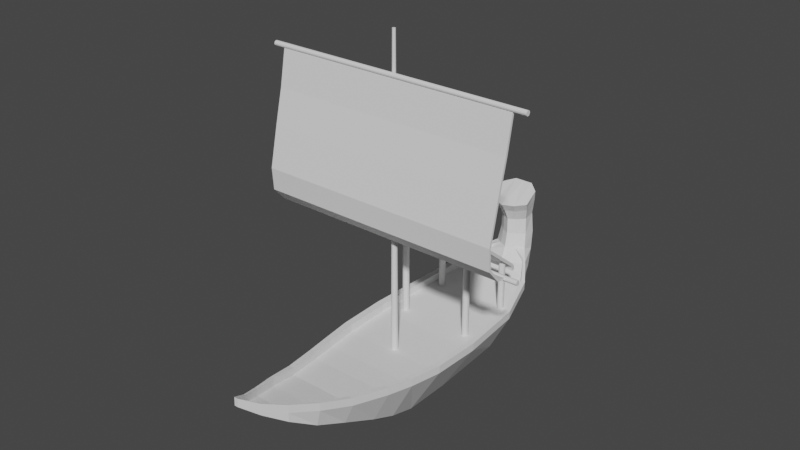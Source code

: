 # Source: boat.blend  (saved by Blender 3.5.10; exported with 4.5.12 LTS)
import bpy
from mathutils import Matrix  # noqa: F401  (used for matrix-valued properties, if any)

bpy.ops.wm.read_factory_settings(use_empty=True)
scene = bpy.context.scene
scene.name = 'Scene'

# ---- collections
col_collection = bpy.data.collections.new('Collection'); scene.collection.children.link(col_collection)

# ---- world
world_world = bpy.data.worlds.new('World'); scene.world = world_world
world_world.use_nodes = True; world_world.node_tree.nodes.clear()
_N = world_world.node_tree.nodes; _L = world_world.node_tree.links
n0 = _N.new('ShaderNodeOutputWorld'); n0.name = 'World Output'; n0.location = (300, 300)
n1 = _N.new('ShaderNodeBackground'); n1.name = 'Background'; n1.location = (10, 300)
n1.inputs[0].default_value = (0.05088, 0.05088, 0.05088, 1.0)
_L.new(n1.outputs[0], n0.inputs[0])
n0.is_active_output = True
world_world.color = (0.05088, 0.05088, 0.05088)
world_world.use_sun_shadow = False
world_world.sun_shadow_jitter_overblur = 0.0

# ---- meshes
me_cube_001 = bpy.data.meshes.new('Cube.001')
me_cube_001.from_pydata([(-1.0, -1.0, -1.0), (-2.328, -1.0, 1.211), (-1.0, 1.0, -1.0), (-2.386, 1.0, 1.211), (1.0, -1.0, -1.0), (2.328, -1.0, 1.211), (1.0, 1.0, -1.0), (2.386, 1.0, 1.211), (-1.307, 3.67, -0.4128), (-2.191, 3.67, 1.278), (1.315, 3.67, -0.397), (2.191, 3.67, 1.278), (-1.189, -2.313, -0.508), (-2.119, -2.313, 1.265), (1.199, -2.313, -0.4877), (2.119, -2.313, 1.265), (-1.176, 5.745, 0.8598), (-1.684, 5.438, 1.632), (1.181, 5.742, 0.867), (1.684, 5.438, 1.632), (-1.193, -3.375, -0.05746), (-1.9, -3.375, 1.353), (1.201, -3.375, -0.04127), (1.9, -3.375, 1.353), (-1.148, -4.857, 0.6433), (-1.54, -4.857, 1.559), (1.153, -4.857, 0.6538), (1.54, -4.857, 1.559), (-1.038, -6.129, 1.214), (-1.194, -6.129, 1.901), (1.04, -6.129, 1.222), (1.194, -6.129, 1.901), (-0.7874, -7.207, 1.871), (-0.7874, -7.207, 2.236), (0.7874, -7.207, 1.875), (0.7874, -7.207, 2.236), (-0.4091, -8.058, 2.442), (-0.4091, -8.058, 2.587), (0.4091, -8.058, 2.444), (0.4091, -8.058, 2.587), (-0.07565, -8.748, 3.011), (-0.07565, -8.748, 3.022), (0.07565, -8.748, 3.011), (0.07565, -8.748, 3.022), (-0.9989, 6.47, 1.337), (-1.275, 6.045, 1.955), (1.002, 6.466, 1.343), (1.276, 6.045, 1.955), (-0.835, 6.956, 1.794), (-1.026, 6.391, 2.22), (0.8379, 6.95, 1.798), (1.028, 6.391, 2.22), (-0.6812, 7.345, 2.426), (-0.6876, 6.854, 2.607), (0.6832, 7.339, 2.428), (0.6906, 6.839, 2.612), (-0.618, 7.504, 3.163), (-0.615, 6.984, 3.224), (0.6199, 7.498, 3.164), (0.6171, 6.968, 3.226), (-0.5465, 7.491, 3.995), (-0.5992, 6.972, 3.927), (0.5495, 7.484, 3.994), (0.6031, 6.956, 3.925), (-0.7027, 7.366, 4.691), (-0.7498, 6.761, 4.453), (0.706, 7.359, 4.688), (0.7536, 6.742, 4.446), (-0.7905, 7.25, 5.134), (-0.8876, 6.531, 4.831), (0.7951, 7.241, 5.13), (0.8931, 6.509, 4.822), (0.0, 1.0, -1.0), (0.0, 1.0, 1.211), (0.0, -1.0, -1.0), (0.0, -1.0, 1.211), (0.0, 3.67, -1.0), (0.0, 3.67, 1.278), (0.0, -2.313, -0.9404), (0.0, -2.313, 1.265), (0.0, 5.851, 0.5917), (0.0002231, 5.438, 1.632), (0.0, -3.375, -0.4012), (0.0, -3.375, 1.353), (-1.192e-07, -4.857, 0.42), (0.0, -4.857, 1.559), (0.0, -6.129, 1.047), (0.0, -6.129, 1.901), (0.0, -7.207, 1.782), (0.0, -7.207, 2.236), (0.0, -8.058, 2.407), (0.0, -8.058, 2.587), (0.0, -8.748, 3.008), (0.0, -8.748, 3.022), (0.0, 6.618, 1.122), (0.0007248, 6.045, 1.955), (0.0004371, 7.152, 1.647), (0.001029, 6.223, 2.22), (0.0007305, 7.564, 2.345), (0.001505, 6.389, 2.658), (0.0009223, 7.736, 3.136), (0.00111, 6.511, 3.242), (0.001236, 7.722, 4.025), (0.00111, 6.499, 3.907), (0.00143, 7.636, 4.797), (0.00111, 6.263, 4.386), (0.001943, 7.57, 5.269), (0.00111, 6.002, 4.745), (2.127, 1.0, 1.211), (0.8913, -1.0, -1.0), (1.953, 3.67, 1.278), (0.6125, -2.313, -0.9404), (1.501, 5.438, 1.632), (0.6498, -3.375, -0.4012), (0.6704, -4.857, 0.42), (0.6368, -6.129, 1.047), (0.5014, -7.207, 1.782), (0.2605, -8.058, 2.407), (0.04817, -8.748, 3.008), (1.138, 6.045, 1.955), (0.9163, 6.391, 2.22), (0.3552, 6.576, 2.658), (0.3161, 6.698, 3.242), (0.3161, 6.686, 3.907), (0.3923, 6.45, 4.386), (0.4702, 6.189, 4.745), (0.8913, 1.0, -1.0), (2.075, -1.0, 1.211), (0.5119, 3.67, -1.0), (1.889, -2.313, 1.265), (0.5119, 5.851, 0.5917), (1.693, -3.375, 1.353), (1.373, -4.857, 1.559), (1.064, -6.129, 1.901), (0.7019, -7.207, 2.236), (0.3646, -8.058, 2.587), (0.06742, -8.748, 3.022), (0.4623, 6.618, 1.122), (0.3941, 7.152, 1.647), (0.3483, 7.564, 2.345), (0.3184, 7.736, 3.136), (0.2695, 7.722, 4.025), (0.3511, 7.636, 4.797), (0.3854, 7.57, 5.269), (-0.875, 1.0, -1.0), (-2.037, -1.0, 1.211), (-0.5122, 3.67, -1.0), (-1.854, -2.313, 1.265), (-0.5122, 5.851, 0.5917), (-1.662, -3.375, 1.353), (-1.347, -4.857, 1.559), (-1.045, -6.129, 1.901), (-0.689, -7.207, 2.236), (-0.358, -8.058, 2.587), (-0.06619, -8.748, 3.022), (-0.4626, 6.618, 1.122), (-0.3935, 7.152, 1.647), (-0.3471, 7.564, 2.345), (-0.3168, 7.736, 3.136), (-0.2672, 7.722, 4.025), (-0.3485, 7.636, 4.797), (-0.3817, 7.57, 5.269), (-2.088, 1.0, 1.211), (-0.875, -1.0, -1.0), (-1.917, 3.67, 1.278), (-0.6055, -2.313, -0.9404), (-1.474, 5.438, 1.632), (-0.6425, -3.375, -0.4012), (-0.6629, -4.857, 0.42), (-0.6296, -6.129, 1.047), (-0.4958, -7.207, 1.782), (-0.2576, -8.058, 2.407), (-0.04763, -8.748, 3.008), (-1.115, 6.045, 1.955), (-0.8975, 6.391, 2.22), (-0.3524, 6.579, 2.658), (-0.314, 6.702, 3.242), (-0.314, 6.689, 3.907), (-0.3903, 6.454, 4.386), (-0.4682, 6.192, 4.745), (-2.328, -0.9892, 1.53), (-2.386, 1.011, 1.53), (2.127, 1.011, 1.53), (2.386, 1.011, 1.53), (2.328, -0.9892, 1.53), (-2.037, -0.9892, 1.53), (1.953, 3.681, 1.598), (2.191, 3.681, 1.598), (-2.191, 3.681, 1.598), (-1.854, -2.303, 1.585), (-2.119, -2.303, 1.585), (2.119, -2.303, 1.585), (1.501, 5.449, 1.951), (1.684, 5.449, 1.951), (-1.684, 5.449, 1.951), (-1.662, -3.364, 1.672), (-1.9, -3.364, 1.672), (1.9, -3.364, 1.672), (-1.347, -4.846, 1.879), (-1.54, -4.846, 1.879), (1.54, -4.846, 1.879), (-1.045, -6.118, 2.221), (-1.194, -6.118, 2.221), (1.194, -6.118, 2.221), (-0.689, -7.196, 2.555), (-0.7874, -7.196, 2.555), (0.7874, -7.196, 2.555), (-0.358, -8.047, 2.907), (-0.4091, -8.047, 2.907), (0.4091, -8.047, 2.907), (-0.06619, -8.737, 3.342), (-0.07565, -8.737, 3.342), (0.07565, -8.737, 3.342), (1.138, 6.056, 2.216), (1.276, 6.056, 2.216), (-1.275, 6.056, 2.216), (0.9163, 6.402, 2.421), (1.028, 6.402, 2.421), (-1.026, 6.402, 2.421), (2.075, -0.9892, 1.53), (1.889, -2.303, 1.585), (1.693, -3.364, 1.672), (1.373, -4.846, 1.879), (1.064, -6.118, 2.221), (0.7019, -7.196, 2.555), (0.3646, -8.047, 2.907), (0.06742, -8.737, 3.342), (-2.088, 1.011, 1.53), (-1.917, 3.681, 1.598), (-1.474, 5.449, 1.951), (-1.115, 6.056, 2.216), (-0.8975, 6.402, 2.421), (1.482, 1.82, 1.201), (1.482, 1.82, 5.3), (1.55, 1.802, 1.201), (1.55, 1.802, 5.314), (1.599, 1.753, 1.201), (1.599, 1.753, 5.344), (1.617, 1.686, 1.201), (1.617, 1.686, 5.397), (1.599, 1.618, 1.201), (1.599, 1.618, 5.447), (1.55, 1.569, 1.201), (1.55, 1.569, 5.481), (1.482, 1.551, 1.201), (1.482, 1.551, 5.481), (1.415, 1.569, 1.201), (1.415, 1.569, 5.481), (1.366, 1.618, 1.201), (1.366, 1.618, 5.447), (1.348, 1.686, 1.201), (1.348, 1.686, 5.397), (1.366, 1.753, 1.201), (1.366, 1.753, 5.344), (1.415, 1.802, 1.201), (1.415, 1.802, 5.314), (-1.479, 1.82, 1.201), (-1.479, 1.82, 5.298), (-1.411, 1.802, 1.201), (-1.411, 1.802, 5.298), (-1.362, 1.753, 1.201), (-1.362, 1.753, 5.338), (-1.344, 1.686, 1.201), (-1.344, 1.686, 5.393), (-1.362, 1.618, 1.201), (-1.362, 1.618, 5.447), (-1.411, 1.569, 1.201), (-1.411, 1.569, 5.481), (-1.479, 1.551, 1.201), (-1.479, 1.551, 5.481), (-1.546, 1.569, 1.201), (-1.546, 1.569, 5.481), (-1.596, 1.618, 1.201), (-1.596, 1.618, 5.447), (-1.614, 1.686, 1.201), (-1.614, 1.686, 5.393), (-1.596, 1.753, 1.201), (-1.596, 1.753, 5.338), (-1.546, 1.802, 1.201), (-1.546, 1.802, 5.298), (-1.771, 1.475, 5.458), (1.482, 4.178, 1.273), (1.482, 4.178, 3.41), (1.55, 4.16, 1.273), (1.55, 4.16, 3.41), (1.599, 4.111, 1.273), (1.599, 4.111, 3.441), (1.617, 4.043, 1.273), (1.617, 4.043, 3.501), (1.599, 3.976, 1.273), (1.599, 3.976, 3.554), (1.55, 3.926, 1.273), (1.55, 3.926, 3.554), (1.482, 3.908, 1.273), (1.482, 3.908, 3.554), (1.415, 3.926, 1.273), (1.415, 3.926, 3.554), (1.366, 3.976, 1.273), (1.366, 3.976, 3.554), (1.348, 4.043, 1.273), (1.348, 4.043, 3.501), (1.366, 4.111, 1.273), (1.366, 4.111, 3.441), (1.415, 4.16, 1.273), (1.415, 4.16, 3.41), (-1.479, 4.178, 1.273), (-1.479, 4.178, 3.402), (-1.411, 4.16, 1.273), (-1.411, 4.16, 3.402), (-1.362, 4.111, 1.273), (-1.362, 4.111, 3.453), (-1.344, 4.043, 1.273), (-1.344, 4.043, 3.501), (-1.362, 3.976, 1.273), (-1.362, 3.976, 3.554), (-1.411, 3.926, 1.273), (-1.411, 3.926, 3.554), (-1.479, 3.908, 1.273), (-1.479, 3.908, 3.554), (-1.546, 3.926, 1.273), (-1.546, 3.926, 3.554), (-1.596, 3.976, 1.273), (-1.596, 3.976, 3.554), (-1.614, 4.043, 1.273), (-1.614, 4.043, 3.501), (-1.596, 4.111, 1.273), (-1.596, 4.111, 3.453), (-1.546, 4.16, 1.273), (-1.546, 4.16, 3.402), (-1.771, 1.553, 5.556), (-1.771, 4.274, 3.23), (-1.771, 4.352, 3.327), (1.771, 1.475, 5.458), (1.771, 1.553, 5.556), (1.771, 4.274, 3.23), (1.771, 4.352, 3.327), (-1.771, 4.339, 3.136), (-1.771, 4.451, 3.19), (1.771, 4.339, 3.136), (1.771, 4.451, 3.19), (-1.771, 4.35, 3.012), (-1.771, 4.473, 3.027), (1.771, 4.35, 3.012), (1.771, 4.473, 3.027), (-1.771, 1.397, 5.482), (-1.771, 1.436, 5.601), (1.771, 1.397, 5.482), (1.771, 1.436, 5.601), (-1.771, 1.312, 5.491), (-1.771, 1.309, 5.615), (1.771, 1.312, 5.491), (1.771, 1.309, 5.615), (-1.296e-05, -0.715, 13.77), (-1.297e-05, -0.641, 1.149), (0.03236, -0.7237, 13.77), (0.06938, -0.6596, 1.149), (0.05607, -0.7474, 13.77), (0.1202, -0.7104, 1.149), (0.06474, -0.7798, 13.77), (0.1388, -0.7798, 1.149), (0.05607, -0.8122, 13.77), (0.1202, -0.8492, 1.149), (0.03236, -0.8359, 13.77), (0.06938, -0.9, 1.149), (-1.296e-05, -0.8445, 13.77), (-1.297e-05, -0.9186, 1.149), (-0.03239, -0.8359, 13.77), (-0.06941, -0.9, 1.149), (-0.05609, -0.8122, 13.77), (-0.1202, -0.8492, 1.149), (-0.06477, -0.7798, 13.77), (-0.1388, -0.7798, 1.149), (-0.05609, -0.7474, 13.77), (-0.1202, -0.7104, 1.149), (-0.03239, -0.7237, 13.77), (-0.06941, -0.6596, 1.149), (-5.435, -0.8365, 12.18), (5.505, -0.8365, 12.19), (-5.435, -0.85, 12.23), (5.505, -0.85, 12.24), (-5.435, -0.8868, 12.27), (5.505, -0.8868, 12.27), (-5.435, -0.9372, 12.28), (5.505, -0.9372, 12.29), (-5.435, -0.9875, 12.27), (5.505, -0.9875, 12.27), (-5.435, -1.024, 12.23), (5.505, -1.024, 12.24), (-5.435, -1.038, 12.18), (5.505, -1.038, 12.19), (-5.435, -1.024, 12.13), (5.505, -1.024, 12.14), (-5.435, -0.9875, 12.09), (5.505, -0.9875, 12.1), (-5.435, -0.9372, 12.08), (5.505, -0.9372, 12.09), (-5.435, -0.8868, 12.09), (5.505, -0.8868, 12.1), (-5.435, -0.85, 12.13), (5.505, -0.85, 12.14), (-5.403, -0.8365, 6.155), (5.473, -0.8365, 6.163), (-5.403, -0.85, 6.206), (5.473, -0.85, 6.213), (-5.403, -0.8868, 6.243), (5.473, -0.8868, 6.25), (-5.403, -0.9372, 6.256), (5.473, -0.9372, 6.264), (-5.403, -0.9875, 6.243), (5.473, -0.9875, 6.25), (-5.403, -1.024, 6.206), (5.473, -1.024, 6.213), (-5.403, -1.038, 6.155), (5.473, -1.038, 6.163), (-5.403, -1.024, 6.105), (5.473, -1.024, 6.113), (-5.403, -0.9875, 6.068), (5.473, -0.9875, 6.076), (-5.403, -0.9372, 6.055), (5.473, -0.9372, 6.062), (-5.403, -0.8868, 6.068), (5.473, -0.8868, 6.076), (-5.403, -0.85, 6.105), (5.473, -0.85, 6.113), (-4.975, -1.259, 10.68), (-4.975, -0.9822, 12.17), (-4.975, -1.178, 10.65), (-4.975, -0.8932, 12.17), (4.975, -1.259, 10.68), (4.975, -0.9822, 12.17), (4.975, -1.178, 10.65), (4.975, -0.8932, 12.17), (-4.975, -1.59, 9.309), (-4.975, -1.501, 9.309), (4.975, -1.59, 9.309), (4.975, -1.501, 9.309), (-4.975, -1.949, 7.693), (-4.975, -1.871, 7.65), (4.975, -1.949, 7.693), (4.975, -1.871, 7.65), (-4.975, -1.885, 6.794), (-4.975, -1.814, 6.848), (4.975, -1.885, 6.794), (4.975, -1.814, 6.848), (-4.975, -1.385, 6.237), (-4.975, -1.344, 6.315), (4.975, -1.385, 6.237), (4.975, -1.344, 6.315), (-4.975, -0.9694, 6.12), (-4.975, -0.9278, 6.199), (4.975, -0.9694, 6.12), (4.975, -0.9278, 6.199)], [], [(0, 1, 3, 2), (119, 112, 192, 213), (6, 7, 5, 4), (1, 0, 12, 13), (126, 6, 4, 109), (151, 150, 198, 201), (45, 17, 194, 215), (2, 3, 9, 8), (7, 6, 10, 11), (144, 2, 8, 146), (150, 149, 195, 198), (109, 4, 14, 111), (5, 7, 183, 184), (4, 5, 15, 14), (16, 17, 45, 44), (8, 9, 17, 16), (11, 10, 18, 19), (146, 8, 16, 148), (113, 22, 26, 114), (14, 15, 23, 22), (111, 14, 22, 113), (13, 12, 20, 21), (164, 166, 229, 228), (21, 20, 24, 25), (152, 151, 201, 204), (22, 23, 27, 26), (115, 30, 34, 116), (26, 27, 31, 30), (114, 26, 30, 115), (25, 24, 28, 29), (34, 35, 39, 38), (29, 28, 32, 33), (17, 9, 188, 194), (30, 31, 35, 34), (117, 38, 42, 118), (116, 34, 38, 117), (33, 32, 36, 37), (153, 152, 204, 207), (172, 154, 41, 40), (37, 36, 40, 41), (11, 19, 193, 187), (38, 39, 43, 42), (162, 164, 228, 227), (19, 18, 46, 47), (148, 16, 44, 155), (31, 27, 200, 203), (120, 51, 55, 121), (44, 45, 49, 48), (47, 46, 50, 51), (155, 44, 48, 156), (55, 54, 58, 59), (48, 49, 53, 52), (51, 50, 54, 55), (156, 48, 52, 157), (122, 59, 63, 123), (157, 52, 56, 158), (121, 55, 59, 122), (52, 53, 57, 56), (60, 61, 65, 64), (56, 57, 61, 60), (59, 58, 62, 63), (158, 56, 60, 159), (67, 66, 70, 71), (63, 62, 66, 67), (159, 60, 64, 160), (123, 63, 67, 124), (143, 125, 71, 70), (160, 64, 68, 161), (124, 67, 71, 125), (64, 65, 69, 68), (178, 105, 107, 179), (142, 104, 106, 143), (161, 179, 107, 106), (177, 103, 105, 178), (141, 102, 104, 142), (140, 100, 102, 141), (175, 99, 101, 176), (139, 98, 100, 140), (176, 101, 103, 177), (138, 96, 98, 139), (137, 94, 96, 138), (174, 97, 99, 175), (166, 81, 95, 173), (130, 80, 94, 137), (173, 95, 97, 174), (135, 91, 93, 136), (118, 136, 93, 92), (134, 89, 91, 135), (170, 88, 90, 171), (171, 90, 92, 172), (133, 87, 89, 134), (168, 84, 86, 169), (169, 86, 88, 170), (131, 83, 85, 132), (132, 85, 87, 133), (165, 78, 82, 167), (167, 82, 84, 168), (128, 76, 80, 130), (127, 75, 79, 129), (163, 74, 78, 165), (129, 79, 83, 131), (126, 72, 76, 128), (164, 77, 81, 166), (108, 73, 75, 127), (144, 72, 74, 163), (162, 73, 77, 164), (154, 153, 207, 210), (6, 126, 128, 10), (43, 39, 209, 212), (136, 43, 212, 226), (10, 128, 130, 18), (25, 29, 202, 199), (37, 41, 211, 208), (3, 1, 180, 181), (15, 5, 184, 191), (42, 43, 136, 118), (41, 154, 210, 211), (18, 130, 137, 46), (46, 137, 138, 50), (50, 138, 139, 54), (54, 139, 140, 58), (58, 140, 141, 62), (62, 141, 142, 66), (66, 142, 143, 70), (105, 124, 125, 107), (106, 107, 125, 143), (103, 123, 124, 105), (99, 121, 122, 101), (101, 122, 123, 103), (97, 120, 121, 99), (81, 112, 119, 95), (95, 119, 120, 97), (88, 116, 117, 90), (90, 117, 118, 92), (84, 114, 115, 86), (86, 115, 116, 88), (78, 111, 113, 82), (82, 113, 114, 84), (74, 109, 111, 78), (77, 110, 112, 81), (72, 126, 109, 74), (73, 108, 110, 77), (174, 49, 218, 231), (2, 144, 163, 0), (1, 13, 190, 180), (0, 163, 165, 12), (20, 167, 168, 24), (12, 165, 167, 20), (28, 169, 170, 32), (24, 168, 169, 28), (36, 171, 172, 40), (32, 170, 171, 36), (27, 23, 197, 200), (21, 25, 199, 196), (49, 174, 175, 53), (57, 176, 177, 61), (53, 175, 176, 57), (61, 177, 178, 65), (68, 69, 179, 161), (65, 178, 179, 69), (104, 160, 161, 106), (102, 159, 160, 104), (100, 158, 159, 102), (98, 157, 158, 100), (96, 156, 157, 98), (94, 155, 156, 96), (80, 148, 155, 94), (91, 153, 154, 93), (92, 93, 154, 172), (89, 152, 153, 91), (87, 151, 152, 89), (83, 149, 150, 85), (85, 150, 151, 87), (76, 146, 148, 80), (75, 145, 147, 79), (79, 147, 149, 83), (72, 144, 146, 76), (73, 162, 145, 75), (182, 183, 187, 186), (227, 181, 180, 185), (186, 187, 193, 192), (189, 190, 196, 195), (185, 180, 190, 189), (198, 199, 202, 201), (195, 196, 199, 198), (201, 202, 205, 204), (204, 205, 208, 207), (207, 208, 211, 210), (213, 214, 217, 216), (192, 193, 214, 213), (183, 182, 219, 184), (191, 220, 221, 197), (184, 219, 220, 191), (200, 222, 223, 203), (197, 221, 222, 200), (203, 223, 224, 206), (206, 224, 225, 209), (209, 225, 226, 212), (181, 227, 228, 188), (188, 228, 229, 194), (215, 230, 231, 218), (194, 229, 230, 215), (120, 119, 213, 216), (147, 145, 185, 189), (108, 127, 219, 182), (149, 147, 189, 195), (19, 47, 214, 193), (29, 33, 205, 202), (13, 21, 196, 190), (129, 131, 221, 220), (145, 162, 227, 185), (35, 31, 203, 206), (23, 15, 191, 197), (127, 129, 220, 219), (51, 120, 216, 217), (173, 174, 231, 230), (7, 11, 187, 183), (166, 173, 230, 229), (9, 3, 181, 188), (132, 133, 223, 222), (47, 51, 217, 214), (131, 132, 222, 221), (49, 45, 215, 218), (112, 110, 186, 192), (133, 134, 224, 223), (39, 35, 206, 209), (134, 135, 225, 224), (110, 108, 182, 186), (135, 136, 226, 225), (33, 37, 208, 205), (226, 210, 154, 93, 136), (174, 175, 231), (51, 55, 217), (120, 121, 216), (216, 121, 55, 217), (49, 53, 218), (53, 218, 231, 175), (232, 233, 235, 234), (234, 235, 237, 236), (236, 237, 239, 238), (238, 239, 241, 240), (240, 241, 243, 242), (242, 243, 245, 244), (244, 245, 247, 246), (246, 247, 249, 248), (248, 249, 251, 250), (250, 251, 253, 252), (235, 233, 255, 253, 251, 249, 247, 245, 243, 241, 239, 237), (252, 253, 255, 254), (254, 255, 233, 232), (232, 234, 236, 238, 240, 242, 244, 246, 248, 250, 252, 254), (256, 257, 259, 258), (258, 259, 261, 260), (260, 261, 263, 262), (262, 263, 265, 264), (264, 265, 267, 266), (266, 267, 269, 268), (268, 269, 271, 270), (270, 271, 273, 272), (272, 273, 275, 274), (274, 275, 277, 276), (259, 257, 279, 277, 275, 273, 271, 269, 267, 265, 263, 261), (276, 277, 279, 278), (278, 279, 257, 256), (256, 258, 260, 262, 264, 266, 268, 270, 272, 274, 276, 278), (281, 282, 284, 283), (283, 284, 286, 285), (285, 286, 288, 287), (287, 288, 290, 289), (289, 290, 292, 291), (291, 292, 294, 293), (293, 294, 296, 295), (295, 296, 298, 297), (297, 298, 300, 299), (299, 300, 302, 301), (284, 282, 304, 302, 300, 298, 296, 294, 292, 290, 288, 286), (301, 302, 304, 303), (303, 304, 282, 281), (281, 283, 285, 287, 289, 291, 293, 295, 297, 299, 301, 303), (305, 306, 308, 307), (307, 308, 310, 309), (309, 310, 312, 311), (311, 312, 314, 313), (313, 314, 316, 315), (315, 316, 318, 317), (317, 318, 320, 319), (319, 320, 322, 321), (321, 322, 324, 323), (323, 324, 326, 325), (308, 306, 328, 326, 324, 322, 320, 318, 316, 314, 312, 310), (325, 326, 328, 327), (327, 328, 306, 305), (305, 307, 309, 311, 313, 315, 317, 319, 321, 323, 325, 327), (280, 329, 331, 330), (331, 335, 339, 337), (334, 335, 333, 332), (329, 280, 344, 345), (330, 334, 332, 280), (335, 331, 329, 333), (337, 339, 343, 341), (330, 331, 337, 336), (335, 334, 338, 339), (334, 330, 336, 338), (340, 341, 343, 342), (336, 337, 341, 340), (339, 338, 342, 343), (338, 336, 340, 342), (344, 346, 350, 348), (280, 332, 346, 344), (333, 329, 345, 347), (332, 333, 347, 346), (350, 351, 349, 348), (345, 344, 348, 349), (347, 345, 349, 351), (346, 347, 351, 350), (352, 353, 355, 354), (354, 355, 357, 356), (356, 357, 359, 358), (358, 359, 361, 360), (360, 361, 363, 362), (362, 363, 365, 364), (364, 365, 367, 366), (366, 367, 369, 368), (368, 369, 371, 370), (370, 371, 373, 372), (355, 353, 375, 373, 371, 369, 367, 365, 363, 361, 359, 357), (372, 373, 375, 374), (374, 375, 353, 352), (352, 354, 356, 358, 360, 362, 364, 366, 368, 370, 372, 374), (376, 377, 379, 378), (378, 379, 381, 380), (380, 381, 383, 382), (382, 383, 385, 384), (384, 385, 387, 386), (386, 387, 389, 388), (388, 389, 391, 390), (390, 391, 393, 392), (392, 393, 395, 394), (394, 395, 397, 396), (379, 377, 399, 397, 395, 393, 391, 389, 387, 385, 383, 381), (396, 397, 399, 398), (398, 399, 377, 376), (376, 378, 380, 382, 384, 386, 388, 390, 392, 394, 396, 398), (400, 401, 403, 402), (402, 403, 405, 404), (404, 405, 407, 406), (406, 407, 409, 408), (408, 409, 411, 410), (410, 411, 413, 412), (412, 413, 415, 414), (414, 415, 417, 416), (416, 417, 419, 418), (418, 419, 421, 420), (403, 401, 423, 421, 419, 417, 415, 413, 411, 409, 407, 405), (420, 421, 423, 422), (422, 423, 401, 400), (400, 402, 404, 406, 408, 410, 412, 414, 416, 418, 420, 422), (424, 425, 427, 426), (426, 427, 431, 430), (430, 431, 429, 428), (428, 429, 425, 424), (424, 426, 433, 432), (431, 427, 425, 429), (435, 434, 438, 439), (430, 428, 434, 435), (428, 424, 432, 434), (426, 430, 435, 433), (439, 438, 442, 443), (432, 433, 437, 436), (434, 432, 436, 438), (433, 435, 439, 437), (442, 440, 444, 446), (436, 437, 441, 440), (438, 436, 440, 442), (437, 439, 443, 441), (447, 446, 450, 451), (441, 443, 447, 445), (443, 442, 446, 447), (440, 441, 445, 444), (449, 451, 450, 448), (444, 445, 449, 448), (446, 444, 448, 450), (445, 447, 451, 449)])
_uv = me_cube_001.uv_layers.new(name='UVMap')
_uv.uv.foreach_set('vector', [0.375, 0.0, 0.625, 0.0, 0.625, 0.25, 0.375, 0.25, 0.6386, 0.5, 0.6386, 0.5, 0.6386, 0.5, 0.6386, 0.5, 0.375, 0.5, 0.625, 0.5, 0.625, 0.75, 0.375, 0.75, 0.625, 0.0, 0.375, 0.0, 0.424, 0.0, 0.625, 0.0, 0.3614, 0.5, 0.375, 0.5, 0.375, 0.75, 0.3614, 0.75, 0.8594, 0.75, 0.8594, 0.75, 0.8594, 0.75, 0.8594, 0.75, 0.625, 0.25, 0.625, 0.25, 0.625, 0.25, 0.625, 0.25, 0.375, 0.25, 0.625, 0.25, 0.625, 0.25, 0.4394, 0.25, 0.625, 0.5, 0.375, 0.5, 0.4412, 0.5, 0.625, 0.5, 0.1406, 0.5, 0.125, 0.5, 0.08663, 0.5, 0.186, 0.5, 0.8594, 0.75, 0.8594, 0.75, 0.8594, 0.75, 0.8594, 0.75, 0.3614, 0.75, 0.375, 0.75, 0.4263, 0.75, 0.3296, 0.75, 0.625, 0.75, 0.625, 0.5, 0.625, 0.5, 0.625, 0.75, 0.375, 0.75, 0.625, 0.75, 0.625, 0.75, 0.4263, 0.75, 0.4394, 0.25, 0.625, 0.25, 0.625, 0.25, 0.4394, 0.25, 0.4394, 0.25, 0.625, 0.25, 0.625, 0.25, 0.4394, 0.25, 0.625, 0.5, 0.4412, 0.5, 0.4412, 0.5, 0.625, 0.5, 0.186, 0.5, 0.08663, 0.5, 0.1021, 0.5, 0.186, 0.5, 0.3296, 0.75, 0.4263, 0.75, 0.4263, 0.75, 0.3296, 0.75, 0.4263, 0.75, 0.625, 0.75, 0.625, 0.75, 0.4263, 0.75, 0.3296, 0.75, 0.4263, 0.75, 0.4263, 0.75, 0.3296, 0.75, 0.625, 0.0, 0.424, 0.0, 0.424, 0.0, 0.625, 0.0, 0.8594, 0.5, 0.8594, 0.5, 0.8594, 0.5, 0.8594, 0.5, 0.625, 0.0, 0.424, 0.0, 0.424, 0.0, 0.625, 0.0, 0.8594, 0.75, 0.8594, 0.75, 0.8594, 0.75, 0.8594, 0.75, 0.4263, 0.75, 0.625, 0.75, 0.625, 0.75, 0.4263, 0.75, 0.3296, 0.75, 0.4263, 0.75, 0.4263, 0.75, 0.3296, 0.75, 0.4263, 0.75, 0.625, 0.75, 0.625, 0.75, 0.4263, 0.75, 0.3296, 0.75, 0.4263, 0.75, 0.4263, 0.75, 0.3296, 0.75, 0.625, 0.0, 0.424, 0.0, 0.424, 0.0, 0.625, 0.0, 0.4263, 0.75, 0.625, 0.75, 0.625, 0.75, 0.4263, 0.75, 0.625, 0.0, 0.424, 0.0, 0.424, 0.0, 0.625, 0.0, 0.625, 0.25, 0.625, 0.25, 0.625, 0.25, 0.625, 0.25, 0.4263, 0.75, 0.625, 0.75, 0.625, 0.75, 0.4263, 0.75, 0.3296, 0.75, 0.4263, 0.75, 0.4263, 0.75, 0.3296, 0.75, 0.3296, 0.75, 0.4263, 0.75, 0.4263, 0.75, 0.3296, 0.75, 0.625, 0.0, 0.424, 0.0, 0.424, 0.0, 0.625, 0.0, 0.8594, 0.75, 0.8594, 0.75, 0.8594, 0.75, 0.8594, 0.75, 0.375, 0.9537, 0.625, 0.9844, 0.625, 1.0, 0.424, 1.0, 0.625, 0.0, 0.424, 0.0, 0.424, 0.0, 0.625, 0.0, 0.625, 0.5, 0.625, 0.5, 0.625, 0.5, 0.625, 0.5, 0.4263, 0.75, 0.625, 0.75, 0.625, 0.75, 0.4263, 0.75, 0.8594, 0.5, 0.8594, 0.5, 0.8594, 0.5, 0.8594, 0.5, 0.625, 0.5, 0.4412, 0.5, 0.4412, 0.5, 0.625, 0.5, 0.186, 0.5, 0.1021, 0.5, 0.1112, 0.5, 0.186, 0.5, 0.625, 0.75, 0.625, 0.75, 0.625, 0.75, 0.625, 0.75, 0.6386, 0.5, 0.625, 0.5, 0.5884, 0.5, 0.6832, 0.5, 0.4394, 0.25, 0.625, 0.25, 0.625, 0.25, 0.4394, 0.25, 0.625, 0.5, 0.4412, 0.5, 0.4412, 0.5, 0.625, 0.5, 0.186, 0.5, 0.1112, 0.5, 0.1147, 0.5, 0.186, 0.5, 0.5884, 0.5, 0.4412, 0.5, 0.4412, 0.5, 0.5884, 0.5, 0.4394, 0.25, 0.625, 0.25, 0.5742, 0.2373, 0.4394, 0.25, 0.625, 0.5, 0.4412, 0.5, 0.4412, 0.5, 0.5884, 0.5, 0.186, 0.5, 0.1147, 0.5, 0.1247, 0.5, 0.186, 0.5, 0.686, 0.5, 0.5884, 0.5, 0.5884, 0.5, 0.686, 0.5, 0.186, 0.5, 0.1247, 0.5, 0.1251, 0.5, 0.186, 0.5, 0.6832, 0.5, 0.5884, 0.5, 0.5884, 0.5, 0.686, 0.5, 0.4394, 0.25, 0.5742, 0.2373, 0.5839, 0.25, 0.4394, 0.25, 0.4394, 0.25, 0.5839, 0.25, 0.5839, 0.25, 0.4394, 0.25, 0.4394, 0.25, 0.5839, 0.25, 0.5839, 0.25, 0.4394, 0.25, 0.5884, 0.5, 0.4412, 0.5, 0.4412, 0.5, 0.5884, 0.5, 0.186, 0.5, 0.1251, 0.5, 0.12, 0.5, 0.186, 0.5, 0.5884, 0.5, 0.4412, 0.5, 0.4412, 0.5, 0.5884, 0.5, 0.5884, 0.5, 0.4412, 0.5, 0.4412, 0.5, 0.5884, 0.5, 0.186, 0.5, 0.12, 0.5, 0.1192, 0.5, 0.186, 0.5, 0.686, 0.5, 0.5884, 0.5, 0.5884, 0.5, 0.686, 0.5, 0.375, 0.439, 0.625, 0.439, 0.5884, 0.5, 0.4412, 0.5, 0.186, 0.5, 0.1192, 0.5, 0.1154, 0.5, 0.186, 0.5, 0.686, 0.5, 0.5884, 0.5, 0.5884, 0.5, 0.686, 0.5, 0.4394, 0.25, 0.5839, 0.25, 0.5839, 0.25, 0.4394, 0.25, 0.814, 0.5, 0.75, 0.5, 0.75, 0.5, 0.814, 0.5, 0.314, 0.5, 0.25, 0.5, 0.25, 0.5, 0.314, 0.5, 0.375, 0.311, 0.625, 0.311, 0.625, 0.375, 0.375, 0.375, 0.814, 0.5, 0.75, 0.5, 0.75, 0.5, 0.814, 0.5, 0.314, 0.5, 0.25, 0.5, 0.25, 0.5, 0.314, 0.5, 0.314, 0.5, 0.25, 0.5, 0.25, 0.5, 0.314, 0.5, 0.814, 0.5, 0.75, 0.5, 0.75, 0.5, 0.814, 0.5, 0.314, 0.5, 0.25, 0.5, 0.25, 0.5, 0.314, 0.5, 0.814, 0.5, 0.75, 0.5, 0.75, 0.5, 0.814, 0.5, 0.314, 0.5, 0.25, 0.5, 0.25, 0.5, 0.314, 0.5, 0.314, 0.5, 0.25, 0.5, 0.25, 0.5, 0.314, 0.5, 0.8594, 0.5, 0.75, 0.5, 0.75, 0.5, 0.814, 0.5, 0.8594, 0.5, 0.75, 0.5, 0.75, 0.5, 0.8594, 0.5, 0.314, 0.5, 0.25, 0.5, 0.25, 0.5, 0.314, 0.5, 0.8594, 0.5, 0.75, 0.5, 0.75, 0.5, 0.8594, 0.5, 0.6386, 0.75, 0.75, 0.75, 0.75, 0.75, 0.6386, 0.75, 0.375, 0.7954, 0.625, 0.7636, 0.625, 0.875, 0.375, 0.875, 0.6386, 0.75, 0.75, 0.75, 0.75, 0.75, 0.6386, 0.75, 0.1713, 0.75, 0.25, 0.75, 0.25, 0.75, 0.1713, 0.75, 0.1713, 0.75, 0.25, 0.75, 0.25, 0.75, 0.1713, 0.75, 0.6386, 0.75, 0.75, 0.75, 0.75, 0.75, 0.6386, 0.75, 0.1713, 0.75, 0.25, 0.75, 0.25, 0.75, 0.1713, 0.75, 0.1713, 0.75, 0.25, 0.75, 0.25, 0.75, 0.1713, 0.75, 0.6386, 0.75, 0.75, 0.75, 0.75, 0.75, 0.6386, 0.75, 0.6386, 0.75, 0.75, 0.75, 0.75, 0.75, 0.6386, 0.75, 0.1713, 0.75, 0.25, 0.75, 0.25, 0.75, 0.1713, 0.75, 0.1713, 0.75, 0.25, 0.75, 0.25, 0.75, 0.1713, 0.75, 0.314, 0.5, 0.25, 0.5, 0.25, 0.5, 0.314, 0.5, 0.6386, 0.75, 0.75, 0.75, 0.75, 0.75, 0.6386, 0.75, 0.1406, 0.75, 0.25, 0.75, 0.25, 0.75, 0.1713, 0.75, 0.6386, 0.75, 0.75, 0.75, 0.75, 0.75, 0.6386, 0.75, 0.3614, 0.5, 0.25, 0.5, 0.25, 0.5, 0.314, 0.5, 0.8594, 0.5, 0.75, 0.5, 0.75, 0.5, 0.8594, 0.5, 0.6386, 0.5, 0.75, 0.5, 0.75, 0.75, 0.6386, 0.75, 0.1406, 0.5, 0.25, 0.5, 0.25, 0.75, 0.1406, 0.75, 0.8594, 0.5, 0.75, 0.5, 0.75, 0.5, 0.8594, 0.5, 0.8594, 0.75, 0.8594, 0.75, 0.8594, 0.75, 0.8594, 0.75, 0.375, 0.5, 0.3614, 0.5, 0.314, 0.5, 0.4412, 0.5, 0.625, 0.75, 0.625, 0.75, 0.625, 0.75, 0.625, 0.75, 0.625, 0.7636, 0.625, 0.75, 0.625, 0.75, 0.625, 0.7636, 0.4412, 0.5, 0.314, 0.5, 0.314, 0.5, 0.4412, 0.5, 0.625, 0.0, 0.625, 0.0, 0.625, 0.0, 0.625, 0.0, 0.625, 0.0, 0.625, 0.0, 0.625, 0.0, 0.625, 0.0, 0.625, 0.25, 0.625, 0.0, 0.625, 0.0, 0.625, 0.25, 0.625, 0.75, 0.625, 0.75, 0.625, 0.75, 0.625, 0.75, 0.4263, 0.75, 0.625, 0.75, 0.625, 0.7636, 0.375, 0.7954, 0.625, 1.0, 0.625, 0.9844, 0.625, 0.9844, 0.625, 1.0, 0.4412, 0.5, 0.314, 0.5, 0.314, 0.5, 0.4412, 0.5, 0.4412, 0.5, 0.314, 0.5, 0.314, 0.5, 0.4412, 0.5, 0.4412, 0.5, 0.314, 0.5, 0.314, 0.5, 0.4412, 0.5, 0.4412, 0.5, 0.314, 0.5, 0.314, 0.5, 0.4412, 0.5, 0.4412, 0.5, 0.314, 0.5, 0.314, 0.5, 0.4412, 0.5, 0.4412, 0.5, 0.314, 0.5, 0.314, 0.5, 0.4412, 0.5, 0.4412, 0.5, 0.314, 0.5, 0.314, 0.5, 0.4412, 0.5, 0.75, 0.5, 0.686, 0.5, 0.686, 0.5, 0.75, 0.5, 0.375, 0.375, 0.625, 0.375, 0.625, 0.439, 0.375, 0.439, 0.75, 0.5, 0.686, 0.5, 0.686, 0.5, 0.75, 0.5, 0.75, 0.5, 0.6832, 0.5, 0.686, 0.5, 0.75, 0.5, 0.75, 0.5, 0.686, 0.5, 0.686, 0.5, 0.75, 0.5, 0.75, 0.5, 0.6386, 0.5, 0.6832, 0.5, 0.75, 0.5, 0.75, 0.5, 0.6386, 0.5, 0.6386, 0.5, 0.75, 0.5, 0.75, 0.5, 0.6386, 0.5, 0.6386, 0.5, 0.75, 0.5, 0.25, 0.75, 0.3296, 0.75, 0.3296, 0.75, 0.25, 0.75, 0.25, 0.75, 0.3296, 0.75, 0.3296, 0.75, 0.25, 0.75, 0.25, 0.75, 0.3296, 0.75, 0.3296, 0.75, 0.25, 0.75, 0.25, 0.75, 0.3296, 0.75, 0.3296, 0.75, 0.25, 0.75, 0.25, 0.75, 0.3296, 0.75, 0.3296, 0.75, 0.25, 0.75, 0.25, 0.75, 0.3296, 0.75, 0.3296, 0.75, 0.25, 0.75, 0.25, 0.75, 0.3614, 0.75, 0.3296, 0.75, 0.25, 0.75, 0.75, 0.5, 0.6386, 0.5, 0.6386, 0.5, 0.75, 0.5, 0.25, 0.5, 0.3614, 0.5, 0.3614, 0.75, 0.25, 0.75, 0.75, 0.5, 0.6386, 0.5, 0.6386, 0.5, 0.75, 0.5, 0.8594, 0.5, 0.875, 0.5, 0.875, 0.5, 0.8594, 0.5, 0.125, 0.5, 0.1406, 0.5, 0.1406, 0.75, 0.125, 0.75, 0.625, 0.0, 0.625, 0.0, 0.625, 0.0, 0.625, 0.0, 0.125, 0.75, 0.1406, 0.75, 0.1713, 0.75, 0.09649, 0.75, 0.1043, 0.75, 0.1713, 0.75, 0.1713, 0.75, 0.1134, 0.75, 0.09649, 0.75, 0.1713, 0.75, 0.1713, 0.75, 0.1043, 0.75, 0.1191, 0.75, 0.1713, 0.75, 0.1713, 0.75, 0.1232, 0.75, 0.1134, 0.75, 0.1713, 0.75, 0.1713, 0.75, 0.1191, 0.75, 0.1231, 0.75, 0.1713, 0.75, 0.1713, 0.75, 0.1244, 0.75, 0.1232, 0.75, 0.1713, 0.75, 0.1713, 0.75, 0.1231, 0.75, 0.625, 0.75, 0.625, 0.75, 0.625, 0.75, 0.625, 0.75, 0.625, 0.0, 0.625, 0.0, 0.625, 0.0, 0.625, 0.0, 0.875, 0.5, 0.8594, 0.5, 0.814, 0.5, 0.8837, 0.5, 0.8859, 0.5, 0.814, 0.5, 0.814, 0.5, 0.8829, 0.5, 0.8842, 0.5, 0.814, 0.5, 0.814, 0.5, 0.8859, 0.5, 0.8829, 0.5, 0.814, 0.5, 0.814, 0.5, 0.8825, 0.5, 0.4394, 0.25, 0.5839, 0.25, 0.625, 0.311, 0.375, 0.311, 0.8825, 0.5, 0.814, 0.5, 0.814, 0.5, 0.8813, 0.5, 0.25, 0.5, 0.186, 0.5, 0.186, 0.5, 0.25, 0.5, 0.25, 0.5, 0.186, 0.5, 0.186, 0.5, 0.25, 0.5, 0.25, 0.5, 0.186, 0.5, 0.186, 0.5, 0.25, 0.5, 0.25, 0.5, 0.186, 0.5, 0.186, 0.5, 0.25, 0.5, 0.25, 0.5, 0.186, 0.5, 0.186, 0.5, 0.25, 0.5, 0.25, 0.5, 0.186, 0.5, 0.186, 0.5, 0.25, 0.5, 0.25, 0.5, 0.186, 0.5, 0.186, 0.5, 0.25, 0.5, 0.75, 0.75, 0.8594, 0.75, 0.8594, 0.75, 0.75, 0.75, 0.375, 0.875, 0.625, 0.875, 0.625, 0.9844, 0.375, 0.9537, 0.75, 0.75, 0.8594, 0.75, 0.8594, 0.75, 0.75, 0.75, 0.75, 0.75, 0.8594, 0.75, 0.8594, 0.75, 0.75, 0.75, 0.75, 0.75, 0.8594, 0.75, 0.8594, 0.75, 0.75, 0.75, 0.75, 0.75, 0.8594, 0.75, 0.8594, 0.75, 0.75, 0.75, 0.25, 0.5, 0.186, 0.5, 0.186, 0.5, 0.25, 0.5, 0.75, 0.75, 0.8594, 0.75, 0.8594, 0.75, 0.75, 0.75, 0.75, 0.75, 0.8594, 0.75, 0.8594, 0.75, 0.75, 0.75, 0.25, 0.5, 0.1406, 0.5, 0.186, 0.5, 0.25, 0.5, 0.75, 0.5, 0.8594, 0.5, 0.8594, 0.75, 0.75, 0.75, 0.6386, 0.5, 0.625, 0.5, 0.625, 0.5, 0.6386, 0.5, 0.8594, 0.5, 0.875, 0.5, 0.875, 0.75, 0.8594, 0.75, 0.6386, 0.5, 0.625, 0.5, 0.625, 0.5, 0.6386, 0.5, 0.8594, 0.75, 0.875, 0.75, 0.875, 0.75, 0.8594, 0.75, 0.8594, 0.75, 0.875, 0.75, 0.875, 0.75, 0.8594, 0.75, 0.8594, 0.75, 0.875, 0.75, 0.875, 0.75, 0.8594, 0.75, 0.8594, 0.75, 0.875, 0.75, 0.875, 0.75, 0.8594, 0.75, 0.8594, 0.75, 0.875, 0.75, 0.875, 0.75, 0.8594, 0.75, 0.8594, 0.75, 0.875, 0.75, 0.875, 0.75, 0.8594, 0.75, 0.8594, 0.75, 0.875, 0.75, 0.875, 0.75, 0.8594, 0.75, 0.6386, 0.5, 0.625, 0.5, 0.625, 0.5, 0.6386, 0.5, 0.6386, 0.5, 0.625, 0.5, 0.625, 0.5, 0.6386, 0.5, 0.625, 0.5, 0.6386, 0.5, 0.6386, 0.75, 0.625, 0.75, 0.625, 0.75, 0.6386, 0.75, 0.6386, 0.75, 0.625, 0.75, 0.625, 0.75, 0.6386, 0.75, 0.6386, 0.75, 0.625, 0.75, 0.625, 0.75, 0.6386, 0.75, 0.6386, 0.75, 0.625, 0.75, 0.625, 0.75, 0.6386, 0.75, 0.6386, 0.75, 0.625, 0.75, 0.625, 0.75, 0.6386, 0.75, 0.6386, 0.75, 0.625, 0.75, 0.625, 0.75, 0.6386, 0.75, 0.6386, 0.75, 0.625, 0.75, 0.625, 0.75, 0.6386, 0.75, 0.6386, 0.75, 0.625, 0.75, 0.875, 0.5, 0.8594, 0.5, 0.8594, 0.5, 0.875, 0.5, 0.875, 0.5, 0.8594, 0.5, 0.8594, 0.5, 0.875, 0.5, 0.875, 0.5, 0.8594, 0.5, 0.8594, 0.5, 0.875, 0.5, 0.875, 0.5, 0.8594, 0.5, 0.8594, 0.5, 0.875, 0.5, 0.6386, 0.5, 0.6386, 0.5, 0.6386, 0.5, 0.6386, 0.5, 0.8594, 0.75, 0.8594, 0.75, 0.8594, 0.75, 0.8594, 0.75, 0.6386, 0.5, 0.6386, 0.75, 0.6386, 0.75, 0.6386, 0.5, 0.8594, 0.75, 0.8594, 0.75, 0.8594, 0.75, 0.8594, 0.75, 0.625, 0.5, 0.625, 0.5, 0.625, 0.5, 0.625, 0.5, 0.625, 0.0, 0.625, 0.0, 0.625, 0.0, 0.625, 0.0, 0.625, 0.0, 0.625, 0.0, 0.625, 0.0, 0.625, 0.0, 0.6386, 0.75, 0.6386, 0.75, 0.6386, 0.75, 0.6386, 0.75, 0.8594, 0.75, 0.8594, 0.5, 0.8594, 0.5, 0.8594, 0.75, 0.625, 0.75, 0.625, 0.75, 0.625, 0.75, 0.625, 0.75, 0.625, 0.75, 0.625, 0.75, 0.625, 0.75, 0.625, 0.75, 0.6386, 0.75, 0.6386, 0.75, 0.6386, 0.75, 0.6386, 0.75, 0.625, 0.5, 0.6386, 0.5, 0.6386, 0.5, 0.625, 0.5, 0.8594, 0.5, 0.8594, 0.5, 0.8594, 0.5, 0.8594, 0.5, 0.625, 0.5, 0.625, 0.5, 0.625, 0.5, 0.625, 0.5, 0.8594, 0.5, 0.8594, 0.5, 0.8594, 0.5, 0.8594, 0.5, 0.625, 0.25, 0.625, 0.25, 0.625, 0.25, 0.625, 0.25, 0.6386, 0.75, 0.6386, 0.75, 0.6386, 0.75, 0.6386, 0.75, 0.625, 0.5, 0.625, 0.5, 0.625, 0.5, 0.625, 0.5, 0.6386, 0.75, 0.6386, 0.75, 0.6386, 0.75, 0.6386, 0.75, 0.625, 0.25, 0.625, 0.25, 0.625, 0.25, 0.625, 0.25, 0.6386, 0.5, 0.6386, 0.5, 0.6386, 0.5, 0.6386, 0.5, 0.6386, 0.75, 0.6386, 0.75, 0.6386, 0.75, 0.6386, 0.75, 0.625, 0.75, 0.625, 0.75, 0.625, 0.75, 0.625, 0.75, 0.6386, 0.75, 0.6386, 0.75, 0.6386, 0.75, 0.6386, 0.75, 0.6386, 0.5, 0.6386, 0.5, 0.6386, 0.5, 0.6386, 0.5, 0.6386, 0.75, 0.6386, 0.75, 0.6386, 0.75, 0.6386, 0.75, 0.625, 0.0, 0.625, 0.0, 0.625, 0.0, 0.625, 0.0, 0.0, 0.0, 0.0, 0.0, 0.0, 0.0, 0.0, 0.0, 0.0, 0.0, 0.8594, 0.5, 0.814, 0.5, 0.8594, 0.5, 0.625, 0.5, 0.5884, 0.5, 0.625, 0.5, 0.6386, 0.5, 0.6832, 0.5, 0.6386, 0.5, 0.0, 0.0, 0.0, 0.0, 0.0, 0.0, 0.0, 0.0, 0.625, 0.25, 0.5742, 0.2373, 0.875, 0.5, 0.0, 0.0, 0.0, 0.0, 0.0, 0.0, 0.0, 0.0, 1.0, 0.5, 1.0, 1.0, 0.9167, 1.0, 0.9167, 0.5, 0.9167, 0.5, 0.9167, 1.0, 0.8333, 1.0, 0.8333, 0.5, 0.8333, 0.5, 0.8333, 1.0, 0.75, 1.0, 0.75, 0.5, 0.75, 0.5, 0.75, 1.0, 0.6667, 1.0, 0.6667, 0.5, 0.6667, 0.5, 0.6667, 1.0, 0.5833, 1.0, 0.5833, 0.5, 0.5833, 0.5, 0.5833, 1.0, 0.5, 1.0, 0.5, 0.5, 0.5, 0.5, 0.5, 1.0, 0.4167, 1.0, 0.4167, 0.5, 0.4167, 0.5, 0.4167, 1.0, 0.3333, 1.0, 0.3333, 0.5, 0.3333, 0.5, 0.3333, 1.0, 0.25, 1.0, 0.25, 0.5, 0.25, 0.5, 0.25, 1.0, 0.1667, 1.0, 0.1667, 0.5, 0.37, 0.4578, 0.25, 0.49, 0.13, 0.4578, 0.04215, 0.37, 0.01, 0.25, 0.04215, 0.13, 0.13, 0.04215, 0.25, 0.01, 0.37, 0.04215, 0.4578, 0.13, 0.49, 0.25, 0.4578, 0.37, 0.1667, 0.5, 0.1667, 1.0, 0.08333, 1.0, 0.08333, 0.5, 0.08333, 0.5, 0.08333, 1.0, 7.451e-08, 1.0, 7.451e-08, 0.5, 0.75, 0.49, 0.87, 0.4578, 0.9578, 0.37, 0.99, 0.25, 0.9578, 0.13, 0.87, 0.04215, 0.75, 0.01, 0.63, 0.04215, 0.5422, 0.13, 0.51, 0.25, 0.5422, 0.37, 0.63, 0.4578, 1.0, 0.5, 1.0, 1.0, 0.9167, 1.0, 0.9167, 0.5, 0.9167, 0.5, 0.9167, 1.0, 0.8333, 1.0, 0.8333, 0.5, 0.8333, 0.5, 0.8333, 1.0, 0.75, 1.0, 0.75, 0.5, 0.75, 0.5, 0.75, 1.0, 0.6667, 1.0, 0.6667, 0.5, 0.6667, 0.5, 0.6667, 1.0, 0.5833, 1.0, 0.5833, 0.5, 0.5833, 0.5, 0.5833, 1.0, 0.5, 1.0, 0.5, 0.5, 0.5, 0.5, 0.5, 1.0, 0.4167, 1.0, 0.4167, 0.5, 0.4167, 0.5, 0.4167, 1.0, 0.3333, 1.0, 0.3333, 0.5, 0.3333, 0.5, 0.3333, 1.0, 0.25, 1.0, 0.25, 0.5, 0.25, 0.5, 0.25, 1.0, 0.1667, 1.0, 0.1667, 0.5, 0.37, 0.4578, 0.25, 0.49, 0.13, 0.4578, 0.04215, 0.37, 0.01, 0.25, 0.04215, 0.13, 0.13, 0.04215, 0.25, 0.01, 0.37, 0.04215, 0.4578, 0.13, 0.49, 0.25, 0.4578, 0.37, 0.1667, 0.5, 0.1667, 1.0, 0.08333, 1.0, 0.08333, 0.5, 0.08333, 0.5, 0.08333, 1.0, 7.451e-08, 1.0, 7.451e-08, 0.5, 0.75, 0.49, 0.87, 0.4578, 0.9578, 0.37, 0.99, 0.25, 0.9578, 0.13, 0.87, 0.04215, 0.75, 0.01, 0.63, 0.04215, 0.5422, 0.13, 0.51, 0.25, 0.5422, 0.37, 0.63, 0.4578, 1.0, 0.5, 1.0, 1.0, 0.9167, 1.0, 0.9167, 0.5, 0.9167, 0.5, 0.9167, 1.0, 0.8333, 1.0, 0.8333, 0.5, 0.8333, 0.5, 0.8333, 1.0, 0.75, 1.0, 0.75, 0.5, 0.75, 0.5, 0.75, 1.0, 0.6667, 1.0, 0.6667, 0.5, 0.6667, 0.5, 0.6667, 1.0, 0.5833, 1.0, 0.5833, 0.5, 0.5833, 0.5, 0.5833, 1.0, 0.5, 1.0, 0.5, 0.5, 0.5, 0.5, 0.5, 1.0, 0.4167, 1.0, 0.4167, 0.5, 0.4167, 0.5, 0.4167, 1.0, 0.3333, 1.0, 0.3333, 0.5, 0.3333, 0.5, 0.3333, 1.0, 0.25, 1.0, 0.25, 0.5, 0.25, 0.5, 0.25, 1.0, 0.1667, 1.0, 0.1667, 0.5, 0.37, 0.4578, 0.25, 0.49, 0.13, 0.4578, 0.04215, 0.37, 0.01, 0.25, 0.04215, 0.13, 0.13, 0.04215, 0.25, 0.01, 0.37, 0.04215, 0.4578, 0.13, 0.49, 0.25, 0.4578, 0.37, 0.1667, 0.5, 0.1667, 1.0, 0.08333, 1.0, 0.08333, 0.5, 0.08333, 0.5, 0.08333, 1.0, 7.451e-08, 1.0, 7.451e-08, 0.5, 0.75, 0.49, 0.87, 0.4578, 0.9578, 0.37, 0.99, 0.25, 0.9578, 0.13, 0.87, 0.04215, 0.75, 0.01, 0.63, 0.04215, 0.5422, 0.13, 0.51, 0.25, 0.5422, 0.37, 0.63, 0.4578, 1.0, 0.5, 1.0, 1.0, 0.9167, 1.0, 0.9167, 0.5, 0.9167, 0.5, 0.9167, 1.0, 0.8333, 1.0, 0.8333, 0.5, 0.8333, 0.5, 0.8333, 1.0, 0.75, 1.0, 0.75, 0.5, 0.75, 0.5, 0.75, 1.0, 0.6667, 1.0, 0.6667, 0.5, 0.6667, 0.5, 0.6667, 1.0, 0.5833, 1.0, 0.5833, 0.5, 0.5833, 0.5, 0.5833, 1.0, 0.5, 1.0, 0.5, 0.5, 0.5, 0.5, 0.5, 1.0, 0.4167, 1.0, 0.4167, 0.5, 0.4167, 0.5, 0.4167, 1.0, 0.3333, 1.0, 0.3333, 0.5, 0.3333, 0.5, 0.3333, 1.0, 0.25, 1.0, 0.25, 0.5, 0.25, 0.5, 0.25, 1.0, 0.1667, 1.0, 0.1667, 0.5, 0.37, 0.4578, 0.25, 0.49, 0.13, 0.4578, 0.04215, 0.37, 0.01, 0.25, 0.04215, 0.13, 0.13, 0.04215, 0.25, 0.01, 0.37, 0.04215, 0.4578, 0.13, 0.49, 0.25, 0.4578, 0.37, 0.1667, 0.5, 0.1667, 1.0, 0.08333, 1.0, 0.08333, 0.5, 0.08333, 0.5, 0.08333, 1.0, 7.451e-08, 1.0, 7.451e-08, 0.5, 0.75, 0.49, 0.87, 0.4578, 0.9578, 0.37, 0.99, 0.25, 0.9578, 0.13, 0.87, 0.04215, 0.75, 0.01, 0.63, 0.04215, 0.5422, 0.13, 0.51, 0.25, 0.5422, 0.37, 0.63, 0.4578, 0.375, 0.0, 0.625, 0.0, 0.625, 0.25, 0.375, 0.25, 0.875, 0.5, 0.625, 0.5, 0.625, 0.5, 0.875, 0.5, 0.375, 0.5, 0.625, 0.5, 0.625, 0.75, 0.375, 0.75, 0.625, 0.0, 0.375, 0.0, 0.375, 0.0, 0.625, 0.0, 0.125, 0.5, 0.375, 0.5, 0.375, 0.75, 0.125, 0.75, 0.625, 0.5, 0.875, 0.5, 0.875, 0.75, 0.625, 0.75, 0.875, 0.5, 0.625, 0.5, 0.625, 0.5, 0.875, 0.5, 0.375, 0.25, 0.625, 0.25, 0.625, 0.25, 0.375, 0.25, 0.625, 0.5, 0.375, 0.5, 0.375, 0.5, 0.625, 0.5, 0.375, 0.5, 0.125, 0.5, 0.125, 0.5, 0.375, 0.5, 0.375, 0.25, 0.625, 0.25, 0.625, 0.5, 0.375, 0.5, 0.375, 0.25, 0.625, 0.25, 0.625, 0.25, 0.375, 0.25, 0.625, 0.5, 0.375, 0.5, 0.375, 0.5, 0.625, 0.5, 0.375, 0.5, 0.125, 0.5, 0.125, 0.5, 0.375, 0.5, 0.125, 0.75, 0.375, 0.75, 0.375, 0.75, 0.125, 0.75, 0.125, 0.75, 0.375, 0.75, 0.375, 0.75, 0.125, 0.75, 0.625, 0.75, 0.875, 0.75, 0.875, 0.75, 0.625, 0.75, 0.375, 0.75, 0.625, 0.75, 0.625, 0.75, 0.375, 0.75, 0.375, 0.75, 0.625, 0.75, 0.625, 1.0, 0.375, 1.0, 0.625, 0.0, 0.375, 0.0, 0.375, 0.0, 0.625, 0.0, 0.625, 0.75, 0.875, 0.75, 0.875, 0.75, 0.625, 0.75, 0.375, 0.75, 0.625, 0.75, 0.625, 0.75, 0.375, 0.75, 1.0, 0.5, 1.0, 1.0, 0.9167, 1.0, 0.9167, 0.5, 0.9167, 0.5, 0.9167, 1.0, 0.8333, 1.0, 0.8333, 0.5, 0.8333, 0.5, 0.8333, 1.0, 0.75, 1.0, 0.75, 0.5, 0.75, 0.5, 0.75, 1.0, 0.6667, 1.0, 0.6667, 0.5, 0.6667, 0.5, 0.6667, 1.0, 0.5833, 1.0, 0.5833, 0.5, 0.5833, 0.5, 0.5833, 1.0, 0.5, 1.0, 0.5, 0.5, 0.5, 0.5, 0.5, 1.0, 0.4167, 1.0, 0.4167, 0.5, 0.4167, 0.5, 0.4167, 1.0, 0.3333, 1.0, 0.3333, 0.5, 0.3333, 0.5, 0.3333, 1.0, 0.25, 1.0, 0.25, 0.5, 0.25, 0.5, 0.25, 1.0, 0.1667, 1.0, 0.1667, 0.5, 0.37, 0.4578, 0.25, 0.49, 0.13, 0.4578, 0.04215, 0.37, 0.01, 0.25, 0.04215, 0.13, 0.13, 0.04215, 0.25, 0.01, 0.37, 0.04215, 0.4578, 0.13, 0.49, 0.25, 0.4578, 0.37, 0.1667, 0.5, 0.1667, 1.0, 0.08333, 1.0, 0.08333, 0.5, 0.08333, 0.5, 0.08333, 1.0, 7.451e-08, 1.0, 7.451e-08, 0.5, 0.75, 0.49, 0.87, 0.4578, 0.9578, 0.37, 0.99, 0.25, 0.9578, 0.13, 0.87, 0.04215, 0.75, 0.01, 0.63, 0.04215, 0.5422, 0.13, 0.51, 0.25, 0.5422, 0.37, 0.63, 0.4578, 1.0, 0.5, 1.0, 1.0, 0.9167, 1.0, 0.9167, 0.5, 0.9167, 0.5, 0.9167, 1.0, 0.8333, 1.0, 0.8333, 0.5, 0.8333, 0.5, 0.8333, 1.0, 0.75, 1.0, 0.75, 0.5, 0.75, 0.5, 0.75, 1.0, 0.6667, 1.0, 0.6667, 0.5, 0.6667, 0.5, 0.6667, 1.0, 0.5833, 1.0, 0.5833, 0.5, 0.5833, 0.5, 0.5833, 1.0, 0.5, 1.0, 0.5, 0.5, 0.5, 0.5, 0.5, 1.0, 0.4167, 1.0, 0.4167, 0.5, 0.4167, 0.5, 0.4167, 1.0, 0.3333, 1.0, 0.3333, 0.5, 0.3333, 0.5, 0.3333, 1.0, 0.25, 1.0, 0.25, 0.5, 0.25, 0.5, 0.25, 1.0, 0.1667, 1.0, 0.1667, 0.5, 0.37, 0.4578, 0.25, 0.49, 0.13, 0.4578, 0.04215, 0.37, 0.01, 0.25, 0.04215, 0.13, 0.13, 0.04215, 0.25, 0.01, 0.37, 0.04215, 0.4578, 0.13, 0.49, 0.25, 0.4578, 0.37, 0.1667, 0.5, 0.1667, 1.0, 0.08333, 1.0, 0.08333, 0.5, 0.08333, 0.5, 0.08333, 1.0, 7.451e-08, 1.0, 7.451e-08, 0.5, 0.75, 0.49, 0.87, 0.4578, 0.9578, 0.37, 0.99, 0.25, 0.9578, 0.13, 0.87, 0.04215, 0.75, 0.01, 0.63, 0.04215, 0.5422, 0.13, 0.51, 0.25, 0.5422, 0.37, 0.63, 0.4578, 1.0, 0.5, 1.0, 1.0, 0.9167, 1.0, 0.9167, 0.5, 0.9167, 0.5, 0.9167, 1.0, 0.8333, 1.0, 0.8333, 0.5, 0.8333, 0.5, 0.8333, 1.0, 0.75, 1.0, 0.75, 0.5, 0.75, 0.5, 0.75, 1.0, 0.6667, 1.0, 0.6667, 0.5, 0.6667, 0.5, 0.6667, 1.0, 0.5833, 1.0, 0.5833, 0.5, 0.5833, 0.5, 0.5833, 1.0, 0.5, 1.0, 0.5, 0.5, 0.5, 0.5, 0.5, 1.0, 0.4167, 1.0, 0.4167, 0.5, 0.4167, 0.5, 0.4167, 1.0, 0.3333, 1.0, 0.3333, 0.5, 0.3333, 0.5, 0.3333, 1.0, 0.25, 1.0, 0.25, 0.5, 0.25, 0.5, 0.25, 1.0, 0.1667, 1.0, 0.1667, 0.5, 0.37, 0.4578, 0.25, 0.49, 0.13, 0.4578, 0.04215, 0.37, 0.01, 0.25, 0.04215, 0.13, 0.13, 0.04215, 0.25, 0.01, 0.37, 0.04215, 0.4578, 0.13, 0.49, 0.25, 0.4578, 0.37, 0.1667, 0.5, 0.1667, 1.0, 0.08333, 1.0, 0.08333, 0.5, 0.08333, 0.5, 0.08333, 1.0, 7.451e-08, 1.0, 7.451e-08, 0.5, 0.75, 0.49, 0.87, 0.4578, 0.9578, 0.37, 0.99, 0.25, 0.9578, 0.13, 0.87, 0.04215, 0.75, 0.01, 0.63, 0.04215, 0.5422, 0.13, 0.51, 0.25, 0.5422, 0.37, 0.63, 0.4578, 0.375, 0.0, 0.625, 0.0, 0.625, 0.25, 0.375, 0.25, 0.375, 0.25, 0.625, 0.25, 0.625, 0.5, 0.375, 0.5, 0.375, 0.5, 0.625, 0.5, 0.625, 0.75, 0.375, 0.75, 0.375, 0.75, 0.625, 0.75, 0.625, 1.0, 0.375, 1.0, 0.375, 0.0, 0.375, 0.25, 0.375, 0.25, 0.375, 0.0, 0.625, 0.5, 0.875, 0.5, 0.875, 0.75, 0.625, 0.75, 0.375, 0.5, 0.375, 0.75, 0.375, 0.75, 0.375, 0.5, 0.375, 0.5, 0.375, 0.75, 0.375, 0.75, 0.375, 0.5, 0.375, 0.75, 0.375, 1.0, 0.375, 1.0, 0.375, 0.75, 0.375, 0.25, 0.375, 0.5, 0.375, 0.5, 0.375, 0.25, 0.375, 0.5, 0.375, 0.75, 0.375, 0.75, 0.375, 0.5, 0.375, 0.0, 0.375, 0.25, 0.375, 0.25, 0.375, 0.0, 0.375, 0.75, 0.375, 1.0, 0.375, 1.0, 0.375, 0.75, 0.375, 0.25, 0.375, 0.5, 0.375, 0.5, 0.375, 0.25, 0.375, 0.75, 0.375, 1.0, 0.375, 1.0, 0.375, 0.75, 0.375, 0.0, 0.375, 0.25, 0.375, 0.25, 0.375, 0.0, 0.375, 0.75, 0.375, 1.0, 0.375, 1.0, 0.375, 0.75, 0.375, 0.25, 0.375, 0.5, 0.375, 0.5, 0.375, 0.25, 0.375, 0.5, 0.375, 0.75, 0.375, 0.75, 0.375, 0.5, 0.375, 0.25, 0.375, 0.5, 0.375, 0.5, 0.375, 0.25, 0.375, 0.5, 0.375, 0.75, 0.375, 0.75, 0.375, 0.5, 0.375, 0.0, 0.375, 0.25, 0.375, 0.25, 0.375, 0.0, 0.125, 0.5, 0.375, 0.5, 0.375, 0.75, 0.125, 0.75, 0.375, 0.0, 0.375, 0.25, 0.375, 0.25, 0.375, 0.0, 0.375, 0.75, 0.375, 1.0, 0.375, 1.0, 0.375, 0.75, 0.375, 0.25, 0.375, 0.5, 0.375, 0.5, 0.375, 0.25])
me_cube_001.update()

# ---- objects
ob_cube = bpy.data.objects.new('Cube', me_cube_001)

# ---- transforms, parenting, visibility, modifiers, constraints
ob_cube.location = (8.012e-16, -2.388, 3.609)

# ---- collection membership
col_collection.objects.link(ob_cube)

# ---- scene / render settings (as saved in the file)
scene.frame_start = 1; scene.frame_end = 250; scene.frame_set(1)
scene.render.engine = 'BLENDER_EEVEE_NEXT'
scene.cycles.sampling_pattern = 'TABULATED_SOBOL'
scene.cycles.use_light_tree = False
scene.view_settings.view_transform = 'Filmic'
bpy.context.view_layer.update()

# ---- added for rendering (the .blend has no active camera and no usable light): camera, sun
cam_auto = bpy.data.cameras.new('AutoCamera')
cam_auto.lens = 50.0
cam_auto.sensor_width = 36.0
cam_auto.clip_end = 1000.0
ob_auto_camera = bpy.data.objects.new('AutoCamera', cam_auto)
scene.collection.objects.link(ob_auto_camera)
ob_auto_camera.location = (22.8757, -30.3033, 28.2638)
ob_auto_camera.rotation_euler = (1.09748, -7.21219e-08, 0.694738)
scene.camera = ob_auto_camera
light_auto_sun = bpy.data.lights.new('AutoSun', 'SUN')
light_auto_sun.energy = 3.0
light_auto_sun.angle = 0.0523599
ob_auto_sun = bpy.data.objects.new('AutoSun', light_auto_sun)
scene.collection.objects.link(ob_auto_sun)
ob_auto_sun.rotation_euler = (0.872665, 0.174533, 0.523599)
bpy.context.view_layer.update()

